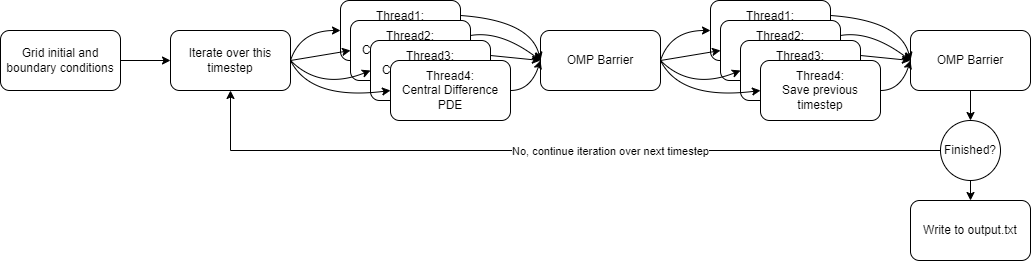

The diagram above was exported from draw.io. Its source (the exported page's mxGraphModel, read from the mxfile embedded in the PNG):
<mxGraphModel dx="1038" dy="578" grid="1" gridSize="10" guides="1" tooltips="1" connect="1" arrows="1" fold="1" page="1" pageScale="1" pageWidth="1100" pageHeight="850" background="none" math="0" shadow="0">
  <root>
    <mxCell id="0" />
    <mxCell id="1" parent="0" />
    <mxCell id="uZxswb7CFwNlWMro-AC_-5" style="edgeStyle=orthogonalEdgeStyle;rounded=0;orthogonalLoop=1;jettySize=auto;html=1;exitX=1;exitY=0.5;exitDx=0;exitDy=0;entryX=0;entryY=0.5;entryDx=0;entryDy=0;" edge="1" parent="1" source="uZxswb7CFwNlWMro-AC_-3" target="uZxswb7CFwNlWMro-AC_-4">
      <mxGeometry relative="1" as="geometry" />
    </mxCell>
    <mxCell id="uZxswb7CFwNlWMro-AC_-3" value="Grid initial and boundary conditions" style="rounded=1;whiteSpace=wrap;html=1;" vertex="1" parent="1">
      <mxGeometry x="60" y="250" width="120" height="60" as="geometry" />
    </mxCell>
    <mxCell id="uZxswb7CFwNlWMro-AC_-4" value="Iterate over this timestep" style="rounded=1;whiteSpace=wrap;html=1;" vertex="1" parent="1">
      <mxGeometry x="230" y="250" width="120" height="60" as="geometry" />
    </mxCell>
    <mxCell id="uZxswb7CFwNlWMro-AC_-6" value="Thread1:&lt;br&gt;Central Difference PDE" style="rounded=1;whiteSpace=wrap;html=1;" vertex="1" parent="1">
      <mxGeometry x="400" y="220" width="120" height="60" as="geometry" />
    </mxCell>
    <mxCell id="uZxswb7CFwNlWMro-AC_-7" value="Thread2:&lt;br&gt;Central Difference PDE" style="rounded=1;whiteSpace=wrap;html=1;" vertex="1" parent="1">
      <mxGeometry x="410" y="240" width="120" height="60" as="geometry" />
    </mxCell>
    <mxCell id="uZxswb7CFwNlWMro-AC_-8" value="Thread3:&lt;br&gt;Central Difference PDE" style="rounded=1;whiteSpace=wrap;html=1;" vertex="1" parent="1">
      <mxGeometry x="430" y="260" width="120" height="60" as="geometry" />
    </mxCell>
    <mxCell id="uZxswb7CFwNlWMro-AC_-9" value="Thread4:&lt;br&gt;Central Difference PDE" style="rounded=1;whiteSpace=wrap;html=1;" vertex="1" parent="1">
      <mxGeometry x="450" y="280" width="120" height="60" as="geometry" />
    </mxCell>
    <mxCell id="uZxswb7CFwNlWMro-AC_-10" value="Thread1:&lt;br&gt;Save previous timestep" style="rounded=1;whiteSpace=wrap;html=1;" vertex="1" parent="1">
      <mxGeometry x="770" y="220" width="120" height="60" as="geometry" />
    </mxCell>
    <mxCell id="uZxswb7CFwNlWMro-AC_-11" value="Thread2:&lt;br&gt;Save previous timestep" style="rounded=1;whiteSpace=wrap;html=1;" vertex="1" parent="1">
      <mxGeometry x="780" y="240" width="120" height="60" as="geometry" />
    </mxCell>
    <mxCell id="uZxswb7CFwNlWMro-AC_-12" value="Thread3:&lt;br&gt;Save previous timestep" style="rounded=1;whiteSpace=wrap;html=1;" vertex="1" parent="1">
      <mxGeometry x="800" y="260" width="120" height="60" as="geometry" />
    </mxCell>
    <mxCell id="uZxswb7CFwNlWMro-AC_-13" value="Thread4:&lt;br&gt;Save previous timestep" style="rounded=1;whiteSpace=wrap;html=1;" vertex="1" parent="1">
      <mxGeometry x="820" y="280" width="120" height="60" as="geometry" />
    </mxCell>
    <mxCell id="uZxswb7CFwNlWMro-AC_-14" value="" style="curved=1;endArrow=classic;html=1;rounded=0;exitX=1;exitY=0.5;exitDx=0;exitDy=0;entryX=0;entryY=0.5;entryDx=0;entryDy=0;" edge="1" parent="1" source="uZxswb7CFwNlWMro-AC_-4" target="uZxswb7CFwNlWMro-AC_-6">
      <mxGeometry width="50" height="50" relative="1" as="geometry">
        <mxPoint x="500" y="320" as="sourcePoint" />
        <mxPoint x="550" y="270" as="targetPoint" />
        <Array as="points">
          <mxPoint x="360" y="250" />
        </Array>
      </mxGeometry>
    </mxCell>
    <mxCell id="uZxswb7CFwNlWMro-AC_-15" value="" style="curved=1;endArrow=classic;html=1;rounded=0;exitX=1;exitY=0.5;exitDx=0;exitDy=0;entryX=0;entryY=0.5;entryDx=0;entryDy=0;" edge="1" parent="1" source="uZxswb7CFwNlWMro-AC_-4" target="uZxswb7CFwNlWMro-AC_-9">
      <mxGeometry width="50" height="50" relative="1" as="geometry">
        <mxPoint x="360" y="350" as="sourcePoint" />
        <mxPoint x="410" y="320" as="targetPoint" />
        <Array as="points">
          <mxPoint x="370" y="320" />
        </Array>
      </mxGeometry>
    </mxCell>
    <mxCell id="uZxswb7CFwNlWMro-AC_-16" value="" style="curved=1;endArrow=classic;html=1;rounded=0;entryX=0;entryY=0.5;entryDx=0;entryDy=0;" edge="1" parent="1" target="uZxswb7CFwNlWMro-AC_-8">
      <mxGeometry width="50" height="50" relative="1" as="geometry">
        <mxPoint x="350" y="280" as="sourcePoint" />
        <mxPoint x="460" y="320" as="targetPoint" />
        <Array as="points">
          <mxPoint x="380" y="310" />
        </Array>
      </mxGeometry>
    </mxCell>
    <mxCell id="uZxswb7CFwNlWMro-AC_-17" value="" style="curved=1;endArrow=classic;html=1;rounded=0;entryX=0;entryY=0.5;entryDx=0;entryDy=0;" edge="1" parent="1" target="uZxswb7CFwNlWMro-AC_-7">
      <mxGeometry width="50" height="50" relative="1" as="geometry">
        <mxPoint x="350" y="280" as="sourcePoint" />
        <mxPoint x="440" y="300" as="targetPoint" />
        <Array as="points" />
      </mxGeometry>
    </mxCell>
    <mxCell id="uZxswb7CFwNlWMro-AC_-18" value="OMP Barrier" style="rounded=1;whiteSpace=wrap;html=1;" vertex="1" parent="1">
      <mxGeometry x="600" y="250" width="120" height="60" as="geometry" />
    </mxCell>
    <mxCell id="uZxswb7CFwNlWMro-AC_-19" value="" style="curved=1;endArrow=classic;html=1;rounded=0;exitX=1;exitY=0.25;exitDx=0;exitDy=0;entryX=0;entryY=0.5;entryDx=0;entryDy=0;" edge="1" parent="1" source="uZxswb7CFwNlWMro-AC_-6" target="uZxswb7CFwNlWMro-AC_-18">
      <mxGeometry width="50" height="50" relative="1" as="geometry">
        <mxPoint x="500" y="330" as="sourcePoint" />
        <mxPoint x="550" y="280" as="targetPoint" />
        <Array as="points">
          <mxPoint x="590" y="240" />
        </Array>
      </mxGeometry>
    </mxCell>
    <mxCell id="uZxswb7CFwNlWMro-AC_-20" value="" style="curved=1;endArrow=classic;html=1;rounded=0;exitX=1;exitY=0.25;exitDx=0;exitDy=0;entryX=0;entryY=0.5;entryDx=0;entryDy=0;" edge="1" parent="1" source="uZxswb7CFwNlWMro-AC_-7" target="uZxswb7CFwNlWMro-AC_-18">
      <mxGeometry width="50" height="50" relative="1" as="geometry">
        <mxPoint x="360" y="290" as="sourcePoint" />
        <mxPoint x="460" y="320" as="targetPoint" />
        <Array as="points">
          <mxPoint x="560" y="250" />
        </Array>
      </mxGeometry>
    </mxCell>
    <mxCell id="uZxswb7CFwNlWMro-AC_-21" value="" style="curved=1;endArrow=classic;html=1;rounded=0;exitX=1;exitY=0.25;exitDx=0;exitDy=0;entryX=0;entryY=0.5;entryDx=0;entryDy=0;" edge="1" parent="1" source="uZxswb7CFwNlWMro-AC_-8" target="uZxswb7CFwNlWMro-AC_-18">
      <mxGeometry width="50" height="50" relative="1" as="geometry">
        <mxPoint x="370" y="300" as="sourcePoint" />
        <mxPoint x="600" y="280" as="targetPoint" />
        <Array as="points" />
      </mxGeometry>
    </mxCell>
    <mxCell id="uZxswb7CFwNlWMro-AC_-22" value="" style="curved=1;endArrow=classic;html=1;rounded=0;exitX=1;exitY=0.5;exitDx=0;exitDy=0;entryX=0;entryY=0.5;entryDx=0;entryDy=0;" edge="1" parent="1" source="uZxswb7CFwNlWMro-AC_-9" target="uZxswb7CFwNlWMro-AC_-18">
      <mxGeometry width="50" height="50" relative="1" as="geometry">
        <mxPoint x="380" y="310" as="sourcePoint" />
        <mxPoint x="480" y="340" as="targetPoint" />
        <Array as="points">
          <mxPoint x="590" y="310" />
        </Array>
      </mxGeometry>
    </mxCell>
    <mxCell id="uZxswb7CFwNlWMro-AC_-24" value="" style="curved=1;endArrow=classic;html=1;rounded=0;exitX=1;exitY=0.5;exitDx=0;exitDy=0;entryX=0;entryY=0.5;entryDx=0;entryDy=0;" edge="1" parent="1">
      <mxGeometry width="50" height="50" relative="1" as="geometry">
        <mxPoint x="720" y="280" as="sourcePoint" />
        <mxPoint x="770" y="250" as="targetPoint" />
        <Array as="points">
          <mxPoint x="730" y="250" />
        </Array>
      </mxGeometry>
    </mxCell>
    <mxCell id="uZxswb7CFwNlWMro-AC_-25" value="" style="curved=1;endArrow=classic;html=1;rounded=0;exitX=1;exitY=0.5;exitDx=0;exitDy=0;entryX=0;entryY=0.5;entryDx=0;entryDy=0;" edge="1" parent="1">
      <mxGeometry width="50" height="50" relative="1" as="geometry">
        <mxPoint x="720" y="280" as="sourcePoint" />
        <mxPoint x="820" y="310" as="targetPoint" />
        <Array as="points">
          <mxPoint x="740" y="320" />
        </Array>
      </mxGeometry>
    </mxCell>
    <mxCell id="uZxswb7CFwNlWMro-AC_-26" value="" style="curved=1;endArrow=classic;html=1;rounded=0;entryX=0;entryY=0.5;entryDx=0;entryDy=0;" edge="1" parent="1">
      <mxGeometry width="50" height="50" relative="1" as="geometry">
        <mxPoint x="720" y="280" as="sourcePoint" />
        <mxPoint x="800" y="290" as="targetPoint" />
        <Array as="points">
          <mxPoint x="750" y="310" />
        </Array>
      </mxGeometry>
    </mxCell>
    <mxCell id="uZxswb7CFwNlWMro-AC_-27" value="" style="curved=1;endArrow=classic;html=1;rounded=0;entryX=0;entryY=0.5;entryDx=0;entryDy=0;" edge="1" parent="1">
      <mxGeometry width="50" height="50" relative="1" as="geometry">
        <mxPoint x="720" y="280" as="sourcePoint" />
        <mxPoint x="780" y="270" as="targetPoint" />
        <Array as="points" />
      </mxGeometry>
    </mxCell>
    <mxCell id="uZxswb7CFwNlWMro-AC_-36" style="edgeStyle=orthogonalEdgeStyle;rounded=0;orthogonalLoop=1;jettySize=auto;html=1;exitX=0.5;exitY=1;exitDx=0;exitDy=0;entryX=0.5;entryY=0;entryDx=0;entryDy=0;" edge="1" parent="1" source="uZxswb7CFwNlWMro-AC_-28" target="uZxswb7CFwNlWMro-AC_-35">
      <mxGeometry relative="1" as="geometry" />
    </mxCell>
    <mxCell id="uZxswb7CFwNlWMro-AC_-28" value="OMP Barrier" style="rounded=1;whiteSpace=wrap;html=1;" vertex="1" parent="1">
      <mxGeometry x="970" y="250" width="120" height="60" as="geometry" />
    </mxCell>
    <mxCell id="uZxswb7CFwNlWMro-AC_-29" value="" style="curved=1;endArrow=classic;html=1;rounded=0;exitX=1;exitY=0.25;exitDx=0;exitDy=0;entryX=0;entryY=0.5;entryDx=0;entryDy=0;" edge="1" parent="1" target="uZxswb7CFwNlWMro-AC_-28">
      <mxGeometry width="50" height="50" relative="1" as="geometry">
        <mxPoint x="890" y="235" as="sourcePoint" />
        <mxPoint x="920" y="280" as="targetPoint" />
        <Array as="points">
          <mxPoint x="960" y="240" />
        </Array>
      </mxGeometry>
    </mxCell>
    <mxCell id="uZxswb7CFwNlWMro-AC_-30" value="" style="curved=1;endArrow=classic;html=1;rounded=0;exitX=1;exitY=0.25;exitDx=0;exitDy=0;entryX=0;entryY=0.5;entryDx=0;entryDy=0;" edge="1" parent="1" target="uZxswb7CFwNlWMro-AC_-28">
      <mxGeometry width="50" height="50" relative="1" as="geometry">
        <mxPoint x="900" y="255" as="sourcePoint" />
        <mxPoint x="830" y="320" as="targetPoint" />
        <Array as="points">
          <mxPoint x="930" y="250" />
        </Array>
      </mxGeometry>
    </mxCell>
    <mxCell id="uZxswb7CFwNlWMro-AC_-31" value="" style="curved=1;endArrow=classic;html=1;rounded=0;exitX=1;exitY=0.25;exitDx=0;exitDy=0;entryX=0;entryY=0.5;entryDx=0;entryDy=0;" edge="1" parent="1" target="uZxswb7CFwNlWMro-AC_-28">
      <mxGeometry width="50" height="50" relative="1" as="geometry">
        <mxPoint x="920" y="275" as="sourcePoint" />
        <mxPoint x="970" y="280" as="targetPoint" />
        <Array as="points" />
      </mxGeometry>
    </mxCell>
    <mxCell id="uZxswb7CFwNlWMro-AC_-32" value="" style="curved=1;endArrow=classic;html=1;rounded=0;exitX=1;exitY=0.5;exitDx=0;exitDy=0;entryX=0;entryY=0.5;entryDx=0;entryDy=0;" edge="1" parent="1" target="uZxswb7CFwNlWMro-AC_-28">
      <mxGeometry width="50" height="50" relative="1" as="geometry">
        <mxPoint x="940" y="310" as="sourcePoint" />
        <mxPoint x="850" y="340" as="targetPoint" />
        <Array as="points">
          <mxPoint x="960" y="310" />
        </Array>
      </mxGeometry>
    </mxCell>
    <mxCell id="uZxswb7CFwNlWMro-AC_-37" style="edgeStyle=orthogonalEdgeStyle;rounded=0;orthogonalLoop=1;jettySize=auto;html=1;entryX=0.5;entryY=1;entryDx=0;entryDy=0;" edge="1" parent="1" source="uZxswb7CFwNlWMro-AC_-35" target="uZxswb7CFwNlWMro-AC_-4">
      <mxGeometry relative="1" as="geometry" />
    </mxCell>
    <mxCell id="uZxswb7CFwNlWMro-AC_-38" value="No, continue iteration over next timestep" style="edgeLabel;html=1;align=center;verticalAlign=middle;resizable=0;points=[];" vertex="1" connectable="0" parent="uZxswb7CFwNlWMro-AC_-37">
      <mxGeometry x="-0.1403" relative="1" as="geometry">
        <mxPoint as="offset" />
      </mxGeometry>
    </mxCell>
    <mxCell id="uZxswb7CFwNlWMro-AC_-41" style="edgeStyle=orthogonalEdgeStyle;rounded=0;orthogonalLoop=1;jettySize=auto;html=1;exitX=0.5;exitY=1;exitDx=0;exitDy=0;entryX=0.5;entryY=0;entryDx=0;entryDy=0;" edge="1" parent="1" source="uZxswb7CFwNlWMro-AC_-35" target="uZxswb7CFwNlWMro-AC_-40">
      <mxGeometry relative="1" as="geometry" />
    </mxCell>
    <mxCell id="uZxswb7CFwNlWMro-AC_-35" value="Finished?" style="ellipse;whiteSpace=wrap;html=1;aspect=fixed;" vertex="1" parent="1">
      <mxGeometry x="1000" y="340" width="60" height="60" as="geometry" />
    </mxCell>
    <mxCell id="uZxswb7CFwNlWMro-AC_-40" value="Write to output.txt" style="rounded=1;whiteSpace=wrap;html=1;" vertex="1" parent="1">
      <mxGeometry x="970" y="420" width="120" height="60" as="geometry" />
    </mxCell>
  </root>
</mxGraphModel>